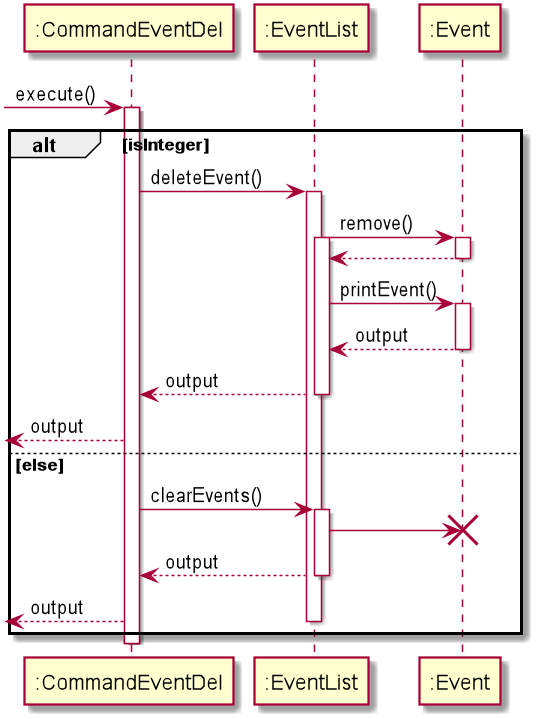

The diagram above was rendered by PlantUML. Its source (embedded in the PNG):
@startuml

 -> ":CommandEventDel": execute()
activate ":CommandEventDel"

alt isInteger
   ":CommandEventDel" -> ":EventList" : deleteEvent()
    activate ":EventList"
    ":EventList" -> ":Event": remove()
    activate ":Event"
    activate ":EventList"
    return
    ":EventList" -> ":Event" : printEvent()
   activate ":Event"
   return output
   deactivate
   return output
   <-- ":CommandEventDel" : output
else else

":CommandEventDel" -> ":EventList" : clearEvents()
  activate ":EventList"
 ":EventList" -> ":Event"
 destroy ":Event"
 return output
  <-- ":CommandEventDel" : output
  deactivate ":EventList"
  end
 deactivate ":CommandEventDel"
@enduml